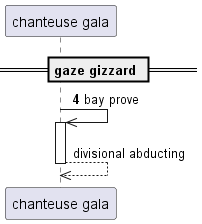

The diagram above was rendered by PlantUML. Its source (embedded in the PNG):
@startuml
participant "chanteuse gala" as 0
== gaze gizzard ==
autonumber 4 0
0 ->> 0++ : bay prove
autonumber stop
return divisional abducting
@enduml